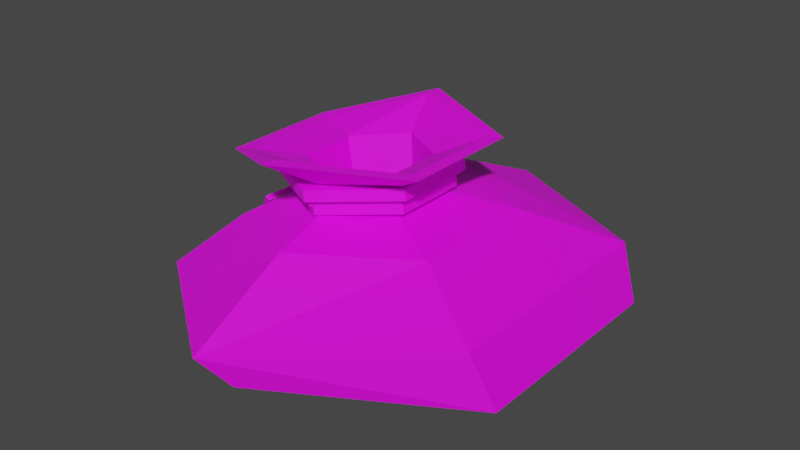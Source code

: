 # Source: Goldpurse_Empty_2.blend  (saved by Blender 2.91.10; exported with 4.5.12 LTS)
import bpy
from mathutils import Matrix  # noqa: F401  (used for matrix-valued properties, if any)

bpy.ops.wm.read_factory_settings(use_empty=True)
scene = bpy.context.scene
scene.name = 'Scene'

# ---- collections
col_collection = bpy.data.collections.new('Collection'); scene.collection.children.link(col_collection)

# ---- images (referenced by path relative to the original .blend; pixels are not part of the script)
import os
ASSET_DIR = os.environ.get("B2B_ASSET_DIR", "")  # directory of the original .blend (textures are referenced by path, not embedded)
HERE = os.path.dirname(os.path.abspath(__file__))  # packed textures are extracted next to this script under _unpacked/

def load_image(name, relpath, width, height, colorspace="sRGB"):
    """Load a texture the original file referenced (path relative to the .blend, or extracted next to this script)."""
    p = next((c for c in (os.path.join(HERE, relpath), os.path.join(ASSET_DIR, relpath)) if relpath and os.path.exists(c)), "")
    if p:
        img = bpy.data.images.load(p, check_existing=True)
        img.name = name
    else:  # same state as the original file: an image datablock whose file is absent (Cycles renders it pink)
        img = bpy.data.images.new(name, width, height)
        img.source = "FILE"
        img.filepath = "//" + (relpath or name)
    img.colorspace_settings.name = colorspace
    return img
img_color2_png_084 = load_image('Color2.png.084', 'Color2.png', 1024, 1024, 'sRGB')

# ---- materials (node trees are filled in below, after node groups)
mat_material_085 = bpy.data.materials.new('Material.085')
mat_material_085.alpha_threshold = 0.0
mat_material_085.use_transparent_shadow = False
mat_material_085.line_color = (0.0, 0.0, 0.0, 1.0)

# ---- material node trees
mat_material_085.use_nodes = True; mat_material_085.node_tree.nodes.clear()
_N = mat_material_085.node_tree.nodes; _L = mat_material_085.node_tree.links
n0 = _N.new('ShaderNodeOutputMaterial'); n0.name = 'Material Output'; n0.location = (300, 300)
n1 = _N.new('ShaderNodeBsdfPrincipled'); n1.name = 'Principled BSDF'; n1.location = (10, 300)
n1.distribution = 'GGX'
n1.subsurface_method = 'BURLEY'
n1.inputs[2].default_value = 0.55
n1.inputs[3].default_value = 1.45
n1.inputs[27].default_value = (0.0, 0.0, 0.0, 1.0)
n1.inputs[28].default_value = 1.0
n2 = _N.new('ShaderNodeTexImage'); n2.name = 'Image Texture'; n2.location = (-280, 280)
n2.image = img_color2_png_084
_L.new(n1.outputs[0], n0.inputs[0])
_L.new(n2.outputs[0], n1.inputs[0])
n0.is_active_output = True

# ---- world
world_world = bpy.data.worlds.new('World'); scene.world = world_world
world_world.use_nodes = True; world_world.node_tree.nodes.clear()
_N = world_world.node_tree.nodes; _L = world_world.node_tree.links
n0 = _N.new('ShaderNodeOutputWorld'); n0.name = 'World Output'; n0.location = (300, 300)
n1 = _N.new('ShaderNodeBackground'); n1.name = 'Background'; n1.location = (10, 300)
n1.inputs[0].default_value = (0.05088, 0.05088, 0.05088, 1.0)
_L.new(n1.outputs[0], n0.inputs[0])
n0.is_active_output = True
world_world.color = (0.05088, 0.05088, 0.05088)
world_world.use_sun_shadow = False
world_world.sun_shadow_jitter_overblur = 0.0

# ---- meshes
me_cylinder_026 = bpy.data.meshes.new('Cylinder.026')
me_cylinder_026.from_pydata([(0.0, 0.15, -2.682e-08), (-0.001697, 0.195, 0.0244), (0.1299, 0.075, -2.682e-08), (0.1625, 0.0975, 0.02368), (0.1299, -0.075, -2.682e-08), (0.1625, -0.0975, 0.02368), (-1.311e-08, -0.15, -2.682e-08), (-0.001697, -0.195, 0.0244), (-0.1299, -0.075, -2.682e-08), (-0.1659, -0.0975, 0.02042), (-0.1299, 0.075, -2.682e-08), (-0.1659, 0.0975, 0.02042), (-0.0229, 0.2131, 0.04971), (0.1441, 0.1065, 0.0706), (0.1441, -0.1065, 0.0706), (-0.0229, -0.2131, 0.04971), (-0.1696, -0.1065, 0.03147), (-0.1696, 0.1065, 0.03147), (-0.0303, 0.1161, 0.09302), (0.06873, 0.05807, 0.09592), (0.06873, -0.05807, 0.09592), (-0.0303, -0.1161, 0.09302), (-0.1331, -0.05807, 0.0713), (-0.1331, 0.05807, 0.0713), (-0.036, 0.05917, 0.1056), (0.01445, 0.02959, 0.107), (0.01445, -0.02959, 0.107), (-0.036, -0.05917, 0.1056), (-0.09127, -0.02959, 0.09716), (-0.09127, 0.02959, 0.09716), (-0.03868, 0.06236, 0.1287), (0.01449, 0.03118, 0.1303), (0.01449, -0.03118, 0.1303), (-0.03868, -0.06236, 0.1287), (-0.09693, -0.03118, 0.1199), (-0.09693, 0.03118, 0.1199), (-0.05281, 0.1088, 0.1572), (0.05529, 0.05439, 0.1559), (0.05529, -0.05439, 0.1559), (-0.05281, -0.1088, 0.1572), (-0.143, -0.05439, 0.128), (-0.143, 0.05439, 0.128), (-0.05321, 0.09419, 0.1566), (0.04245, 0.04709, 0.1549), (0.04245, -0.04709, 0.1549), (-0.05321, -0.09419, 0.1566), (-0.1298, -0.04709, 0.1295), (-0.1298, 0.04709, 0.1295), (-0.03818, 0.05274, 0.136), (0.006785, 0.02637, 0.1373), (0.006785, -0.02637, 0.1373), (-0.03818, -0.05274, 0.136), (-0.08745, -0.02637, 0.1285), (-0.08745, 0.02637, 0.1285), (-0.03238, 0.04795, 0.08752), (0.00851, 0.02398, 0.08872), (0.00851, -0.02398, 0.08872), (-0.03238, -0.04795, 0.08752), (-0.07717, -0.02398, 0.08071), (-0.07717, 0.02398, 0.08071), (-0.09257, -0.02892, 0.1131), (-0.03917, -0.05961, 0.1187), (0.01405, -0.02872, 0.1243), (0.01362, 0.03002, 0.1243), (-0.03571, 0.05961, 0.1191), (-0.0937, 0.03002, 0.113), (-0.1091, -0.03797, 0.1114), (-0.03925, -0.07815, 0.1187), (0.03041, -0.03771, 0.1261), (0.02984, 0.03917, 0.126), (-0.03472, 0.0779, 0.1192), (-0.1106, 0.03917, 0.1112), (-0.09362, -0.02892, 0.123), (-0.04022, -0.05961, 0.1287), (0.013, -0.02872, 0.1343), (0.01257, 0.03002, 0.1342), (-0.03676, 0.05961, 0.129), (-0.09474, 0.03002, 0.1229), (-0.1102, -0.03797, 0.1213), (-0.0403, -0.07815, 0.1287), (0.02936, -0.03771, 0.136), (0.0288, 0.03917, 0.1359), (-0.03577, 0.0779, 0.1291), (-0.1117, 0.03917, 0.1211), (-0.08916, -0.02634, 0.1089), (-0.04027, -0.05434, 0.1119), (0.008462, -0.02616, 0.1148), (0.008066, 0.02742, 0.1148), (-0.0371, 0.05441, 0.1121), (-0.09019, 0.02742, 0.1089), (-0.1043, -0.03461, 0.108), (-0.04034, -0.07125, 0.1119), (0.02344, -0.03437, 0.1157), (0.02292, 0.03577, 0.1157), (-0.0362, 0.0711, 0.1121), (-0.1057, 0.03577, 0.1079), (-0.08971, -0.02634, 0.118), (-0.04082, -0.05434, 0.121), (0.007916, -0.02616, 0.1239), (0.007519, 0.02742, 0.1239), (-0.03765, 0.05441, 0.1212), (-0.09074, 0.02742, 0.118), (-0.1049, -0.03461, 0.1171), (-0.04089, -0.07125, 0.121), (0.0229, -0.03437, 0.1248), (0.02238, 0.03577, 0.1248), (-0.03674, 0.0711, 0.1212), (-0.1062, 0.03577, 0.117), (-0.08483, -0.02577, 0.09953), (-0.03718, -0.05317, 0.1047), (0.01031, -0.02559, 0.1099), (0.009924, 0.02684, 0.1099), (-0.03409, 0.05325, 0.1051), (-0.08583, 0.02684, 0.09942), (-0.09962, -0.03385, 0.09792), (-0.03725, -0.06971, 0.1047), (0.02491, -0.03362, 0.1115), (0.0244, 0.03501, 0.1114), (-0.03321, 0.06958, 0.1052), (-0.1009, 0.03501, 0.09778), (-0.0858, -0.02577, 0.1084), (-0.03815, -0.05317, 0.1136), (0.009342, -0.02559, 0.1188), (0.008956, 0.02684, 0.1187), (-0.03506, 0.05325, 0.1139), (-0.0868, 0.02684, 0.1083), (-0.1006, -0.03385, 0.1068), (-0.03822, -0.06971, 0.1136), (0.02394, -0.03362, 0.1204), (0.02344, 0.03501, 0.1203), (-0.03418, 0.06958, 0.114), (-0.1019, 0.03501, 0.1067), (-0.0986, -1.463e-08, 0.1088), (-0.1201, -0.008702, 0.08546), (-0.1406, -0.01784, 0.0731), (-0.1577, -0.006962, 0.05255), (-0.1742, -0.004712, 0.0336), (-0.09904, -0.006527, 0.1088), (-0.1205, -0.01523, 0.08543), (-0.1411, -0.02437, 0.07307), (-0.1582, -0.01349, 0.05252), (-0.1746, -0.01054, 0.03357), (-0.09488, -0.000233, 0.1055), (-0.1168, -0.008901, 0.08166), (-0.1376, -0.01802, 0.06913), (-0.1541, -0.007184, 0.04906), (-0.1711, -0.004905, 0.0304), (-0.09531, -0.00676, 0.1055), (-0.1176, -0.0154, 0.08137), (-0.138, -0.02455, 0.06915), (-0.1546, -0.01371, 0.04906), (-0.1715, -0.01073, 0.03037), (-0.1733, 0.02609, 0.03427), (-0.1536, 0.02483, 0.0559), (-0.1354, 0.02035, 0.07576), (-0.1156, 0.00545, 0.0926), (-0.09623, -0.003387, 0.1061), (-0.1764, 0.03066, 0.03772), (-0.1551, 0.0294, 0.06035), (-0.1368, 0.02492, 0.0802), (-0.117, 0.01002, 0.09705), (-0.09769, 0.001181, 0.1105), (-0.1697, 0.02941, 0.03315), (-0.1503, 0.02794, 0.0538), (-0.1319, 0.02337, 0.07381), (-0.1126, 0.008709, 0.09023), (-0.09316, -0.000172, 0.1038), (-0.1729, 0.03397, 0.0366), (-0.1515, 0.03235, 0.0585), (-0.1334, 0.02796, 0.07822), (-0.1141, 0.01329, 0.09465), (-0.09463, 0.004396, 0.1082), (-0.1725, 0.03888, 0.01115), (-0.1762, 0.04258, 0.01152), (-0.1697, 0.04157, 0.0124), (-0.1735, 0.04526, 0.01277), (0.1013, 0.06901, 0.06231), (-0.01635, 0.138, 0.05887), (0.1013, -0.06901, 0.06231), (-0.01635, -0.138, 0.05887), (-0.1453, -0.06901, 0.03926), (-0.1453, 0.06901, 0.03926), (0.04998, 0.03647, 0.01725), (-0.01222, 0.07293, 0.01857), (0.04998, -0.03647, 0.01725), (-0.01222, -0.07293, 0.01857), (-0.08077, -0.03647, 0.01164), (-0.08077, 0.03647, 0.01164)], [], [(0, 1, 3, 2), (2, 3, 5, 4), (4, 5, 7, 6), (6, 7, 9, 8), (8, 9, 11, 10), (10, 11, 1, 0), (0, 2, 4, 6, 8, 10), (3, 13, 14, 5), (7, 15, 16, 9), (13, 12, 18, 19), (5, 14, 15, 7), (23, 22, 28, 29), (12, 17, 23, 18), (16, 15, 21, 22), (14, 13, 19, 20), (17, 16, 22, 23), (15, 14, 20, 21), (24, 29, 35, 30), (21, 20, 26, 27), (19, 18, 24, 25), (18, 23, 29, 24), (22, 21, 27, 28), (20, 19, 25, 26), (28, 27, 33, 34), (26, 25, 31, 32), (29, 28, 34, 35), (27, 26, 32, 33), (25, 24, 30, 31), (35, 34, 40, 41), (33, 32, 38, 39), (31, 30, 36, 37), (30, 35, 41, 36), (34, 33, 39, 40), (32, 31, 37, 38), (36, 41, 47, 42), (40, 39, 45, 46), (38, 37, 43, 44), (41, 40, 46, 47), (39, 38, 44, 45), (37, 36, 42, 43), (47, 46, 52, 53), (45, 44, 50, 51), (43, 42, 48, 49), (42, 47, 53, 48), (46, 45, 51, 52), (44, 43, 49, 50), (48, 53, 59, 54), (52, 51, 57, 58), (50, 49, 55, 56), (53, 52, 58, 59), (51, 50, 56, 57), (49, 48, 54, 55), (59, 58, 180, 181), (65, 60, 66, 71), (63, 64, 70, 69), (61, 62, 68, 67), (64, 65, 71, 70), (62, 63, 69, 68), (60, 61, 67, 66), (77, 83, 78, 72), (75, 81, 82, 76), (73, 79, 80, 74), (76, 82, 83, 77), (74, 80, 81, 75), (72, 78, 79, 73), (61, 60, 72, 73), (62, 61, 73, 74), (63, 62, 74, 75), (64, 63, 75, 76), (65, 64, 76, 77), (60, 65, 77, 72), (66, 67, 79, 78), (67, 68, 80, 79), (68, 69, 81, 80), (69, 70, 82, 81), (70, 71, 83, 82), (71, 66, 78, 83), (89, 84, 90, 95), (87, 88, 94, 93), (85, 86, 92, 91), (88, 89, 95, 94), (86, 87, 93, 92), (84, 85, 91, 90), (101, 107, 102, 96), (99, 105, 106, 100), (97, 103, 104, 98), (100, 106, 107, 101), (98, 104, 105, 99), (96, 102, 103, 97), (85, 84, 96, 97), (86, 85, 97, 98), (87, 86, 98, 99), (88, 87, 99, 100), (89, 88, 100, 101), (84, 89, 101, 96), (90, 91, 103, 102), (91, 92, 104, 103), (92, 93, 105, 104), (93, 94, 106, 105), (94, 95, 107, 106), (95, 90, 102, 107), (113, 108, 114, 119), (111, 112, 118, 117), (109, 110, 116, 115), (112, 113, 119, 118), (110, 111, 117, 116), (108, 109, 115, 114), (125, 131, 126, 120), (123, 129, 130, 124), (121, 127, 128, 122), (124, 130, 131, 125), (122, 128, 129, 123), (120, 126, 127, 121), (109, 108, 120, 121), (110, 109, 121, 122), (111, 110, 122, 123), (112, 111, 123, 124), (113, 112, 124, 125), (108, 113, 125, 120), (114, 115, 127, 126), (115, 116, 128, 127), (116, 117, 129, 128), (117, 118, 130, 129), (118, 119, 131, 130), (119, 114, 126, 131), (135, 136, 141, 140), (133, 134, 139, 138), (134, 135, 140, 139), (132, 133, 138, 137), (145, 150, 151, 146), (143, 148, 149, 144), (144, 149, 150, 145), (142, 147, 148, 143), (133, 132, 142, 143), (134, 133, 143, 144), (135, 134, 144, 145), (136, 135, 145, 146), (137, 138, 148, 147), (138, 139, 149, 148), (139, 140, 150, 149), (140, 141, 151, 150), (141, 136, 146, 151), (132, 137, 147, 142), (155, 156, 161, 160), (153, 154, 159, 158), (154, 155, 160, 159), (152, 153, 158, 157), (165, 170, 171, 166), (163, 168, 169, 164), (164, 169, 170, 165), (162, 167, 168, 163), (153, 152, 162, 163), (154, 153, 163, 164), (155, 154, 164, 165), (156, 155, 165, 166), (157, 158, 168, 167), (158, 159, 169, 168), (159, 160, 170, 169), (160, 161, 171, 170), (161, 156, 166, 171), (157, 167, 175, 173), (172, 173, 175, 174), (167, 162, 174, 175), (152, 157, 173, 172), (162, 152, 172, 174), (1, 12, 13, 3), (11, 17, 12, 1), (9, 16, 17, 11), (178, 176, 182, 184), (57, 56, 178, 179), (55, 54, 177, 176), (54, 59, 181, 177), (58, 57, 179, 180), (56, 55, 176, 178), (182, 183, 187, 186, 185, 184), (181, 180, 186, 187), (179, 178, 184, 185), (176, 177, 183, 182), (177, 181, 187, 183), (180, 179, 185, 186)])
_uv = me_cylinder_026.uv_layers.new(name='UVMap')
_uv.uv.foreach_set('vector', [0.5964, 0.9406, 0.5964, 0.9409, 0.5963, 0.9409, 0.5963, 0.9406, 0.5963, 0.9406, 0.5963, 0.9409, 0.5962, 0.9409, 0.5962, 0.9406, 0.5962, 0.9406, 0.5962, 0.9409, 0.5961, 0.9409, 0.5961, 0.9406, 0.5961, 0.9406, 0.5961, 0.9409, 0.596, 0.9409, 0.596, 0.9406, 0.596, 0.9406, 0.596, 0.9409, 0.5959, 0.9409, 0.5959, 0.9406, 0.5959, 0.9406, 0.5959, 0.9409, 0.5958, 0.9409, 0.5958, 0.9406, 0.5963, 0.9406, 0.5964, 0.9405, 0.5964, 0.9404, 0.5963, 0.9403, 0.5961, 0.9404, 0.5961, 0.9405, 0.5963, 0.9409, 0.5963, 0.9409, 0.5962, 0.9409, 0.5962, 0.9409, 0.5961, 0.9409, 0.5961, 0.9409, 0.596, 0.9409, 0.596, 0.9409, 0.5963, 0.9409, 0.5964, 0.9409, 0.5964, 0.9409, 0.5963, 0.9409, 0.5962, 0.9409, 0.5962, 0.9409, 0.5961, 0.9409, 0.5961, 0.9409, 0.5959, 0.9409, 0.596, 0.9409, 0.596, 0.9409, 0.5959, 0.9409, 0.5958, 0.9409, 0.5959, 0.9409, 0.5959, 0.9409, 0.5958, 0.9409, 0.596, 0.9409, 0.5961, 0.9409, 0.5961, 0.9409, 0.596, 0.9409, 0.5962, 0.9409, 0.5963, 0.9409, 0.5963, 0.9409, 0.5962, 0.9409, 0.5959, 0.9409, 0.596, 0.9409, 0.596, 0.9409, 0.5959, 0.9409, 0.5961, 0.9409, 0.5962, 0.9409, 0.5962, 0.9409, 0.5961, 0.9409, 0.5958, 0.9409, 0.5959, 0.9409, 0.5959, 0.9409, 0.5958, 0.9409, 0.5961, 0.9409, 0.5962, 0.9409, 0.5962, 0.9409, 0.5961, 0.9409, 0.5963, 0.9409, 0.5964, 0.9409, 0.5964, 0.9409, 0.5963, 0.9409, 0.5958, 0.9409, 0.5959, 0.9409, 0.5959, 0.9409, 0.5958, 0.9409, 0.596, 0.9409, 0.5961, 0.9409, 0.5961, 0.9409, 0.596, 0.9409, 0.5962, 0.9409, 0.5963, 0.9409, 0.5963, 0.9409, 0.5962, 0.9409, 0.596, 0.9409, 0.5961, 0.9409, 0.5961, 0.9409, 0.596, 0.9409, 0.5962, 0.9409, 0.5963, 0.9409, 0.5963, 0.9409, 0.5962, 0.9409, 0.5959, 0.9409, 0.596, 0.9409, 0.596, 0.9409, 0.5959, 0.9409, 0.5961, 0.9409, 0.5962, 0.9409, 0.5962, 0.9409, 0.5961, 0.9409, 0.5963, 0.9409, 0.5964, 0.9409, 0.5964, 0.9409, 0.5963, 0.9409, 0.5959, 0.9409, 0.596, 0.9409, 0.596, 0.9409, 0.5959, 0.9409, 0.5961, 0.9409, 0.5962, 0.9409, 0.5962, 0.9409, 0.5961, 0.9409, 0.5963, 0.9409, 0.5964, 0.9409, 0.5964, 0.9409, 0.5963, 0.9409, 0.5958, 0.9409, 0.5959, 0.9409, 0.5959, 0.9409, 0.5958, 0.9409, 0.596, 0.9409, 0.5961, 0.9409, 0.5961, 0.9409, 0.596, 0.9409, 0.5962, 0.9409, 0.5963, 0.9409, 0.5963, 0.9409, 0.5962, 0.9409, 0.5958, 0.9409, 0.5959, 0.9409, 0.5959, 0.9409, 0.5958, 0.9409, 0.596, 0.9409, 0.5961, 0.9409, 0.5961, 0.9409, 0.596, 0.9409, 0.5962, 0.9409, 0.5963, 0.9409, 0.5963, 0.9409, 0.5962, 0.9409, 0.5959, 0.9409, 0.596, 0.9409, 0.596, 0.9409, 0.5959, 0.9409, 0.5961, 0.9409, 0.5962, 0.9409, 0.5962, 0.9409, 0.5961, 0.9409, 0.5963, 0.9409, 0.5964, 0.9409, 0.5964, 0.9409, 0.5963, 0.9409, 0.5959, 0.9409, 0.596, 0.9409, 0.596, 0.9409, 0.5959, 0.9409, 0.5961, 0.9409, 0.5962, 0.9409, 0.5962, 0.9409, 0.5961, 0.9409, 0.5963, 0.9409, 0.5964, 0.9409, 0.5964, 0.9409, 0.5963, 0.9409, 0.5958, 0.9409, 0.5959, 0.9409, 0.5959, 0.9409, 0.5958, 0.9409, 0.596, 0.9409, 0.5961, 0.9409, 0.5961, 0.9409, 0.596, 0.9409, 0.5962, 0.9409, 0.5963, 0.9409, 0.5963, 0.9409, 0.5962, 0.9409, 0.5958, 0.9409, 0.5959, 0.9409, 0.5959, 0.9409, 0.5958, 0.9409, 0.596, 0.9409, 0.5961, 0.9409, 0.5961, 0.9409, 0.596, 0.9409, 0.5962, 0.9409, 0.5963, 0.9409, 0.5963, 0.9409, 0.5962, 0.9409, 0.5959, 0.9409, 0.596, 0.9409, 0.596, 0.9409, 0.5959, 0.9409, 0.5961, 0.9409, 0.5962, 0.9409, 0.5962, 0.9409, 0.5961, 0.9409, 0.5963, 0.9409, 0.5964, 0.9409, 0.5964, 0.9409, 0.5963, 0.9409, 0.5959, 0.9409, 0.596, 0.9409, 0.596, 0.9409, 0.5959, 0.9409, 0.5984, 0.9611, 0.5984, 0.9611, 0.5984, 0.9611, 0.5984, 0.9611, 0.5984, 0.9611, 0.5984, 0.9611, 0.5984, 0.9611, 0.5984, 0.9611, 0.5984, 0.9611, 0.5984, 0.9611, 0.5984, 0.9611, 0.5984, 0.9611, 0.5984, 0.9611, 0.5984, 0.9611, 0.5984, 0.9611, 0.5984, 0.9611, 0.5984, 0.9611, 0.5984, 0.9611, 0.5984, 0.9611, 0.5984, 0.9611, 0.5984, 0.9611, 0.5984, 0.9611, 0.5984, 0.9611, 0.5984, 0.9611, 0.5984, 0.9611, 0.5984, 0.9611, 0.5984, 0.9611, 0.5984, 0.9611, 0.5984, 0.9611, 0.5984, 0.9611, 0.5984, 0.9611, 0.5984, 0.9611, 0.5984, 0.9611, 0.5984, 0.9611, 0.5984, 0.9611, 0.5984, 0.9611, 0.5984, 0.9611, 0.5984, 0.9611, 0.5984, 0.9611, 0.5984, 0.9611, 0.5984, 0.9611, 0.5984, 0.9611, 0.5984, 0.9611, 0.5984, 0.9611, 0.5984, 0.9611, 0.5984, 0.9611, 0.5984, 0.9611, 0.5984, 0.9611, 0.5984, 0.9611, 0.5984, 0.9611, 0.5984, 0.9611, 0.5984, 0.9611, 0.5984, 0.9611, 0.5984, 0.9611, 0.5984, 0.9611, 0.5984, 0.9611, 0.5984, 0.9611, 0.5984, 0.9611, 0.5984, 0.9611, 0.5984, 0.9611, 0.5984, 0.9611, 0.5984, 0.9611, 0.5984, 0.9611, 0.5984, 0.9611, 0.5984, 0.9611, 0.5984, 0.9611, 0.5984, 0.9611, 0.5984, 0.9611, 0.5984, 0.9611, 0.5984, 0.9611, 0.5984, 0.9611, 0.5984, 0.9611, 0.5984, 0.9611, 0.5984, 0.9611, 0.5984, 0.9611, 0.5984, 0.9611, 0.5984, 0.9611, 0.5984, 0.9611, 0.5984, 0.9611, 0.5984, 0.9611, 0.5984, 0.9611, 0.5984, 0.9611, 0.5984, 0.9611, 0.5984, 0.9611, 0.5984, 0.9611, 0.5984, 0.9611, 0.5984, 0.9611, 0.5984, 0.9611, 0.5984, 0.9611, 0.5984, 0.9611, 0.5984, 0.9611, 0.5984, 0.9611, 0.5984, 0.9611, 0.5984, 0.9611, 0.5984, 0.9611, 0.5984, 0.9611, 0.5984, 0.9611, 0.5984, 0.9611, 0.5984, 0.9611, 0.5984, 0.9611, 0.5984, 0.9611, 0.5984, 0.9611, 0.5984, 0.9611, 0.5984, 0.9611, 0.5984, 0.9611, 0.5984, 0.9611, 0.5984, 0.9611, 0.5984, 0.9611, 0.5984, 0.9611, 0.5984, 0.9611, 0.5984, 0.9611, 0.5984, 0.9611, 0.5984, 0.9611, 0.5984, 0.9611, 0.5984, 0.9611, 0.5984, 0.9611, 0.5984, 0.9611, 0.5984, 0.9611, 0.5984, 0.9611, 0.5984, 0.9611, 0.5984, 0.9611, 0.5984, 0.9611, 0.5984, 0.9611, 0.5984, 0.9611, 0.5984, 0.9611, 0.5984, 0.9611, 0.5984, 0.9611, 0.5984, 0.9611, 0.5984, 0.9611, 0.5984, 0.9611, 0.5984, 0.9611, 0.5984, 0.9611, 0.5984, 0.9611, 0.5984, 0.9611, 0.5984, 0.9611, 0.5984, 0.9611, 0.5984, 0.9611, 0.5984, 0.9611, 0.5984, 0.9611, 0.5984, 0.9611, 0.5984, 0.9611, 0.5984, 0.9611, 0.5984, 0.9611, 0.5984, 0.9611, 0.5984, 0.9611, 0.5984, 0.9611, 0.5984, 0.9611, 0.5984, 0.9611, 0.5984, 0.9611, 0.5984, 0.9611, 0.5984, 0.9611, 0.5984, 0.9611, 0.5984, 0.9611, 0.5984, 0.9611, 0.5984, 0.9611, 0.5984, 0.9611, 0.5984, 0.9611, 0.5984, 0.9611, 0.5984, 0.9611, 0.5984, 0.9611, 0.5984, 0.9611, 0.5984, 0.9611, 0.5984, 0.9611, 0.5984, 0.9611, 0.5984, 0.9611, 0.5984, 0.9611, 0.5984, 0.9611, 0.5984, 0.9611, 0.5984, 0.9611, 0.5984, 0.9611, 0.5984, 0.9611, 0.5984, 0.9611, 0.5984, 0.9611, 0.5984, 0.9611, 0.5984, 0.9611, 0.5984, 0.9611, 0.5984, 0.9611, 0.5984, 0.9611, 0.5984, 0.9611, 0.5984, 0.9611, 0.5984, 0.9611, 0.5984, 0.9611, 0.5984, 0.9611, 0.5984, 0.9611, 0.5984, 0.9611, 0.5984, 0.9611, 0.5984, 0.9611, 0.5984, 0.9611, 0.5984, 0.9611, 0.5984, 0.9611, 0.5984, 0.9611, 0.5984, 0.9611, 0.5984, 0.9611, 0.5984, 0.9611, 0.5984, 0.9611, 0.5984, 0.9611, 0.5984, 0.9611, 0.5984, 0.9611, 0.5984, 0.9611, 0.5984, 0.9611, 0.5984, 0.9611, 0.5984, 0.9611, 0.5984, 0.9611, 0.5984, 0.9611, 0.5984, 0.9611, 0.5984, 0.9611, 0.5984, 0.9611, 0.5984, 0.9611, 0.5984, 0.9611, 0.5984, 0.9611, 0.5984, 0.9611, 0.5984, 0.9611, 0.5984, 0.9611, 0.5984, 0.9611, 0.5984, 0.9611, 0.5984, 0.9611, 0.5984, 0.9611, 0.5984, 0.9611, 0.5984, 0.9611, 0.5984, 0.9611, 0.5984, 0.9611, 0.5984, 0.9611, 0.5984, 0.9611, 0.5984, 0.9611, 0.5984, 0.9611, 0.5984, 0.9611, 0.5984, 0.9611, 0.5984, 0.9611, 0.5984, 0.9611, 0.5984, 0.9611, 0.5984, 0.9611, 0.5984, 0.9611, 0.5984, 0.9611, 0.5984, 0.9611, 0.5984, 0.9611, 0.5984, 0.9611, 0.5984, 0.9611, 0.5984, 0.9611, 0.5984, 0.9611, 0.5984, 0.9611, 0.5984, 0.9611, 0.5984, 0.9611, 0.5984, 0.9611, 0.5984, 0.9611, 0.5984, 0.9611, 0.5984, 0.9611, 0.5984, 0.9611, 0.5984, 0.9611, 0.5984, 0.9611, 0.5984, 0.9611, 0.5984, 0.9611, 0.5984, 0.9611, 0.5984, 0.9611, 0.5984, 0.9611, 0.5984, 0.9611, 0.5984, 0.9611, 0.5984, 0.9611, 0.5984, 0.9611, 0.5984, 0.9611, 0.5984, 0.9611, 0.5984, 0.9611, 0.5984, 0.9611, 0.5984, 0.9611, 0.5984, 0.9611, 0.5984, 0.9611, 0.5984, 0.9611, 0.5984, 0.9611, 0.5984, 0.9611, 0.5984, 0.9611, 0.5984, 0.9611, 0.5984, 0.9611, 0.5984, 0.9611, 0.5984, 0.9611, 0.5984, 0.9611, 0.5984, 0.9611, 0.5984, 0.9611, 0.5984, 0.9611, 0.5984, 0.9611, 0.5984, 0.9611, 0.5984, 0.9611, 0.5984, 0.9611, 0.5984, 0.9611, 0.5984, 0.9611, 0.5984, 0.9611, 0.5984, 0.9611, 0.5984, 0.9611, 0.5984, 0.9611, 0.5984, 0.9611, 0.5984, 0.9611, 0.5984, 0.9611, 0.5984, 0.9611, 0.5984, 0.9611, 0.5984, 0.9611, 0.5984, 0.9611, 0.5984, 0.9611, 0.5984, 0.9611, 0.5984, 0.9611, 0.5984, 0.9611, 0.5984, 0.9611, 0.5984, 0.9611, 0.5984, 0.9611, 0.5984, 0.9611, 0.5984, 0.9611, 0.5984, 0.9611, 0.5984, 0.9611, 0.5984, 0.9611, 0.5984, 0.9611, 0.5984, 0.9611, 0.5984, 0.9611, 0.5984, 0.9611, 0.5984, 0.9611, 0.5984, 0.9611, 0.5984, 0.9611, 0.5984, 0.9611, 0.5984, 0.9611, 0.5984, 0.9611, 0.5984, 0.9611, 0.5984, 0.9611, 0.5984, 0.9611, 0.5984, 0.9611, 0.5984, 0.9611, 0.5984, 0.9611, 0.5984, 0.9611, 0.5984, 0.9611, 0.5984, 0.9611, 0.5984, 0.9611, 0.5984, 0.9611, 0.5984, 0.9611, 0.5984, 0.9611, 0.5984, 0.9611, 0.5984, 0.9611, 0.5984, 0.9611, 0.5984, 0.9611, 0.5984, 0.9611, 0.5984, 0.9611, 0.5984, 0.9611, 0.5984, 0.9611, 0.5984, 0.9611, 0.5984, 0.9611, 0.5984, 0.9611, 0.5984, 0.9611, 0.5984, 0.9611, 0.5984, 0.9611, 0.5984, 0.9611, 0.5984, 0.9611, 0.5984, 0.9611, 0.5984, 0.9611, 0.5984, 0.9611, 0.5984, 0.9611, 0.5984, 0.9611, 0.5984, 0.9611, 0.5984, 0.9611, 0.5984, 0.9611, 0.5984, 0.9611, 0.5984, 0.9611, 0.5984, 0.9611, 0.5984, 0.9611, 0.5984, 0.9611, 0.5984, 0.9611, 0.5984, 0.9611, 0.5984, 0.9611, 0.5984, 0.9611, 0.5984, 0.9611, 0.5984, 0.9611, 0.5984, 0.9611, 0.5984, 0.9611, 0.5984, 0.9611, 0.5984, 0.9611, 0.5984, 0.9611, 0.5984, 0.9611, 0.5984, 0.9611, 0.5984, 0.9611, 0.5984, 0.9611, 0.5984, 0.9611, 0.5984, 0.9611, 0.5984, 0.9611, 0.5984, 0.9611, 0.5984, 0.9611, 0.5984, 0.9611, 0.5984, 0.9611, 0.5984, 0.9611, 0.5984, 0.9611, 0.5984, 0.9611, 0.5984, 0.9611, 0.5984, 0.9611, 0.5984, 0.9611, 0.5984, 0.9611, 0.5984, 0.9611, 0.5984, 0.9611, 0.5984, 0.9611, 0.5984, 0.9611, 0.5984, 0.9611, 0.5984, 0.9611, 0.5984, 0.9611, 0.5984, 0.9611, 0.5984, 0.9611, 0.5984, 0.9611, 0.5984, 0.9611, 0.5984, 0.9611, 0.5984, 0.9611, 0.5984, 0.9611, 0.5984, 0.9611, 0.5984, 0.9611, 0.5984, 0.9611, 0.5984, 0.9611, 0.5984, 0.9611, 0.5984, 0.9611, 0.5984, 0.9611, 0.5984, 0.9611, 0.5984, 0.9611, 0.5984, 0.9611, 0.5984, 0.9611, 0.5984, 0.9611, 0.5984, 0.9611, 0.5984, 0.9611, 0.5984, 0.9611, 0.5984, 0.9611, 0.5984, 0.9611, 0.5984, 0.9611, 0.5984, 0.9611, 0.5984, 0.9611, 0.5984, 0.9611, 0.5984, 0.9611, 0.5984, 0.9611, 0.5984, 0.9611, 0.5984, 0.9611, 0.5984, 0.9611, 0.5984, 0.9611, 0.5984, 0.9611, 0.5984, 0.9611, 0.5984, 0.9611, 0.5984, 0.9611, 0.5984, 0.9611, 0.5984, 0.9611, 0.5984, 0.9611, 0.5984, 0.9611, 0.5984, 0.9611, 0.5984, 0.9611, 0.5984, 0.9611, 0.5984, 0.9611, 0.5984, 0.9611, 0.5984, 0.9611, 0.5984, 0.9611, 0.5984, 0.9611, 0.5984, 0.9611, 0.5984, 0.9611, 0.5984, 0.9611, 0.5984, 0.9611, 0.5964, 0.9409, 0.5964, 0.9409, 0.5963, 0.9409, 0.5963, 0.9409, 0.5959, 0.9409, 0.5959, 0.9409, 0.5958, 0.9409, 0.5964, 0.9409, 0.596, 0.9409, 0.596, 0.9409, 0.5959, 0.9409, 0.5959, 0.9409, 0.5962, 0.9409, 0.5963, 0.9409, 0.5963, 0.9409, 0.5962, 0.9409, 0.5961, 0.9409, 0.5962, 0.9409, 0.5962, 0.9409, 0.5961, 0.9409, 0.5963, 0.9409, 0.5964, 0.9409, 0.5964, 0.9409, 0.5963, 0.9409, 0.5958, 0.9409, 0.5959, 0.9409, 0.5959, 0.9409, 0.5958, 0.9409, 0.596, 0.9409, 0.5961, 0.9409, 0.5961, 0.9409, 0.596, 0.9409, 0.5962, 0.9409, 0.5963, 0.9409, 0.5963, 0.9409, 0.5962, 0.9409, 0.5963, 0.9409, 0.5958, 0.9409, 0.5959, 0.9409, 0.596, 0.9409, 0.5961, 0.9409, 0.5962, 0.9409, 0.5959, 0.9409, 0.596, 0.9409, 0.596, 0.9409, 0.5959, 0.9409, 0.5961, 0.9409, 0.5962, 0.9409, 0.5962, 0.9409, 0.5961, 0.9409, 0.5963, 0.9409, 0.5964, 0.9409, 0.5964, 0.9409, 0.5963, 0.9409, 0.5958, 0.9409, 0.5959, 0.9409, 0.5959, 0.9409, 0.5958, 0.9409, 0.596, 0.9409, 0.5961, 0.9409, 0.5961, 0.9409, 0.596, 0.9409])
me_cylinder_026.materials.append(mat_material_085)
me_cylinder_026.use_remesh_fix_poles = True
me_cylinder_026.use_remesh_preserve_attributes = False
me_cylinder_026.use_mirror_vertex_groups = False
me_cylinder_026.update()

# ---- objects
ob_goldpurse_empty_2 = bpy.data.objects.new('Goldpurse_Empty_2', me_cylinder_026)

# ---- transforms, parenting, visibility, modifiers, constraints
ob_goldpurse_empty_2.location = (0.0, 0.0, 0.0)
ob_goldpurse_empty_2.lineart.crease_threshold = 0.0

# ---- collection membership
col_collection.objects.link(ob_goldpurse_empty_2)

# ---- scene / render settings (as saved in the file)
scene.frame_start = 1; scene.frame_end = 250; scene.frame_set(1)
scene.render.engine = 'BLENDER_EEVEE_NEXT'
scene.cycles.use_denoising = False
scene.cycles.samples = 128
scene.cycles.sampling_pattern = 'TABULATED_SOBOL'
scene.cycles.use_adaptive_sampling = False
scene.cycles.use_light_tree = False
scene.view_settings.view_transform = 'Filmic'
bpy.context.view_layer.update()

# ---- added for rendering (the .blend has no active camera and no usable light): camera, sun
cam_auto = bpy.data.cameras.new('AutoCamera')
cam_auto.lens = 50.0
cam_auto.sensor_width = 36.0
cam_auto.clip_end = 1000.0
ob_auto_camera = bpy.data.objects.new('AutoCamera', cam_auto)
scene.collection.objects.link(ob_auto_camera)
ob_auto_camera.location = (0.517318, -0.629159, 0.498016)
ob_auto_camera.rotation_euler = (1.09748, -7.21219e-08, 0.694738)
scene.camera = ob_auto_camera
light_auto_sun = bpy.data.lights.new('AutoSun', 'SUN')
light_auto_sun.energy = 3.0
light_auto_sun.angle = 0.0523599
ob_auto_sun = bpy.data.objects.new('AutoSun', light_auto_sun)
scene.collection.objects.link(ob_auto_sun)
ob_auto_sun.rotation_euler = (0.872665, 0.174533, 0.523599)
bpy.context.view_layer.update()
